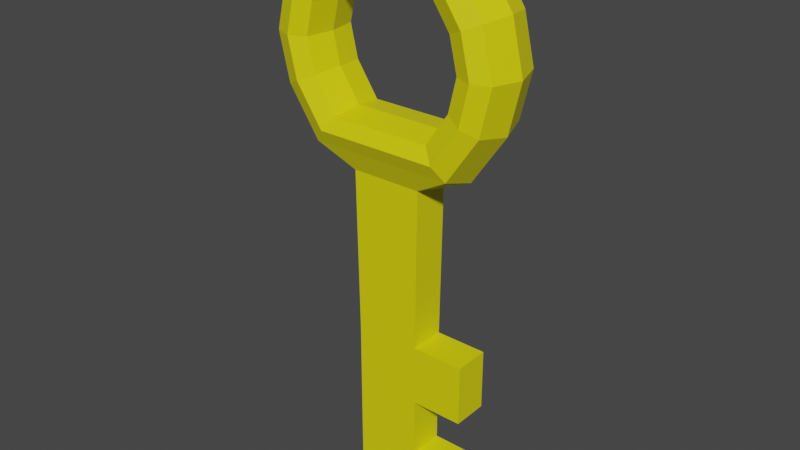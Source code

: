 # Source: key.blend  (saved by Blender 3.0.42; exported with 4.5.12 LTS)
import bpy
from mathutils import Matrix  # noqa: F401  (used for matrix-valued properties, if any)

bpy.ops.wm.read_factory_settings(use_empty=True)
scene = bpy.context.scene
scene.name = 'Scene'

# ---- collections
col_collection = bpy.data.collections.new('Collection'); scene.collection.children.link(col_collection)

# ---- materials (node trees are filled in below, after node groups)
mat_material_001 = bpy.data.materials.new('Material.001')
mat_material_001.use_transparent_shadow = False

# ---- material node trees
mat_material_001.use_nodes = True; mat_material_001.node_tree.nodes.clear()
_N = mat_material_001.node_tree.nodes; _L = mat_material_001.node_tree.links
n0 = _N.new('ShaderNodeBsdfPrincipled'); n0.name = 'Principled BSDF'; n0.location = (10, 300)
n0.distribution = 'GGX'
n0.subsurface_method = 'RANDOM_WALK_SKIN'
n0.inputs[0].default_value = (0.8, 0.7375, 0.00164, 1.0)
n0.inputs[3].default_value = 1.45
n0.inputs[27].default_value = (0.0, 0.0, 0.0, 1.0)
n0.inputs[28].default_value = 1.0
n1 = _N.new('ShaderNodeOutputMaterial'); n1.name = 'Material Output'; n1.location = (300, 300)
_L.new(n0.outputs[0], n1.inputs[0])
n1.is_active_output = True

# ---- world
world_world = bpy.data.worlds.new('World'); scene.world = world_world
world_world.use_nodes = True; world_world.node_tree.nodes.clear()
_N = world_world.node_tree.nodes; _L = world_world.node_tree.links
n0 = _N.new('ShaderNodeOutputWorld'); n0.name = 'World Output'; n0.location = (300, 300)
n1 = _N.new('ShaderNodeBackground'); n1.name = 'Background'; n1.location = (10, 300)
n1.inputs[0].default_value = (0.05088, 0.05088, 0.05088, 1.0)
_L.new(n1.outputs[0], n0.inputs[0])
n0.is_active_output = True
world_world.color = (0.05088, 0.05088, 0.05088)
world_world.use_sun_shadow = False
world_world.sun_shadow_jitter_overblur = 0.0

# ---- meshes
me_cube_001 = bpy.data.meshes.new('Cube.001')
me_cube_001.from_pydata([(-0.2457, -0.1306, -1.28), (-0.2621, -0.1367, 1.146), (-0.2457, 0.1306, -1.28), (-0.2621, 0.1367, 1.146), (0.3139, -0.1306, -1.28), (0.2532, -0.1367, 1.146), (0.3139, 0.1306, -1.28), (0.2532, 0.1367, 1.146), (-0.2457, -0.1306, -0.9154), (-0.2457, -0.1306, -0.473), (-0.2457, -0.1306, -0.0307), (-0.2457, 0.1306, -0.0307), (-0.2457, 0.1306, -0.473), (-0.2457, 0.1306, -0.9154), (0.2385, 0.1306, -0.0307), (0.2385, 0.1306, -0.473), (0.2385, 0.1306, -0.9154), (0.2385, -0.1306, -0.0307), (0.2385, -0.1306, -0.473), (0.2385, -0.1306, -0.9154), (0.6171, 0.1306, -0.9154), (0.6171, 0.1306, -1.28), (0.6171, -0.1306, -1.28), (0.6171, -0.1306, -0.9154), (0.6171, 0.1306, -0.0307), (0.6171, 0.1306, -0.473), (0.6171, -0.1306, -0.0307), (0.6171, -0.1306, -0.473), (-0.5234, -0.2052, 1.304), (-0.5234, 0.2052, 1.304), (0.5235, 0.2052, 1.304), (0.5235, -0.2052, 1.304), (-0.5234, -0.2052, 2.671), (-0.5234, 0.2052, 2.671), (0.5235, 0.2052, 2.671), (0.5235, -0.2052, 2.671), (0.8381, -0.2052, 1.987), (-0.838, -0.2052, 1.987), (-0.838, 0.2052, 1.987), (0.8381, 0.2052, 1.987), (-0.7574, -0.2052, 1.646), (0.7576, 0.2052, 1.646), (0.7576, -0.2052, 1.646), (-0.7574, 0.2052, 1.646), (0.7576, -0.2052, 2.329), (-0.7574, 0.2052, 2.329), (-0.7574, -0.2052, 2.329), (0.7576, 0.2052, 2.329), (-0.01929, 0.1306, -1.28), (-0.02012, 0.1367, 1.146), (-0.01929, -0.1306, -1.28), (-0.02012, -0.1367, 1.146), (-0.01929, -0.1306, -0.9154), (-0.01929, -0.1306, -0.473), (-0.01929, -0.1306, -0.0307), (-0.01929, 0.1306, -0.9154), (-0.01929, 0.1306, -0.473), (-0.01929, 0.1306, -0.0307), (7.021e-05, 0.2052, 1.304), (7.021e-05, -0.2052, 1.304), (7.021e-05, 0.2052, 2.772), (7.021e-05, -0.2052, 2.772), (-0.3678, -0.2052, 1.509), (-0.3678, 0.2052, 1.509), (0.368, 0.2052, 1.509), (0.368, -0.2052, 1.509), (-0.3678, -0.2052, 2.47), (-0.3678, 0.2052, 2.47), (0.368, 0.2052, 2.47), (0.368, -0.2052, 2.47), (0.5891, -0.2052, 1.99), (-0.589, -0.2052, 1.99), (-0.589, 0.2052, 1.99), (0.5891, 0.2052, 1.99), (-0.5324, -0.2052, 1.75), (0.5325, 0.2052, 1.75), (0.5325, -0.2052, 1.75), (-0.5324, 0.2052, 1.75), (0.5325, -0.2052, 2.23), (-0.5324, 0.2052, 2.23), (-0.5324, -0.2052, 2.23), (0.5325, 0.2052, 2.23), (7.021e-05, 0.2052, 1.509), (7.021e-05, -0.2052, 1.509), (7.021e-05, 0.2052, 2.541), (7.021e-05, -0.2052, 2.541), (0.5013, 8.135e-11, 2.216), (0.3464, 8.135e-11, 2.442), (7.021e-05, 8.135e-11, 2.509), (-0.3462, 8.135e-11, 2.442), (-0.5011, 8.135e-11, 2.216), (-0.5544, 8.135e-11, 1.99), (-0.5011, 8.135e-11, 1.764), (-0.3462, 8.135e-11, 1.538), (7.021e-05, 8.135e-11, 1.538), (0.3464, 8.135e-11, 1.538), (0.5013, 8.135e-11, 1.764), (0.5545, 8.135e-11, 1.99), (-0.2457, 2.278e-10, -1.28), (-0.2621, 3.198e-10, 1.146), (0.3139, 2.278e-10, -1.28), (0.2532, 3.198e-10, 1.146), (0.2385, 2.278e-10, -0.9154), (0.2385, 2.278e-10, -0.473), (0.2385, 2.278e-10, -0.0307), (-0.2457, 2.278e-10, -0.9154), (-0.2457, 2.278e-10, -0.473), (-0.2457, 2.278e-10, -0.0307), (0.6171, 2.278e-10, -1.28), (0.6171, 2.278e-10, -0.9154), (0.6171, 2.278e-10, -0.473), (0.6171, 2.278e-10, -0.0307), (-0.5638, 8.135e-11, 1.246), (0.5639, 8.135e-11, 1.246), (-0.5638, 8.135e-11, 2.718), (0.5639, 8.135e-11, 2.718), (-0.9026, 8.135e-11, 1.982), (0.9028, 8.135e-11, 1.982), (0.816, 8.135e-11, 1.614), (-0.8159, 8.135e-11, 1.614), (-0.8159, 8.135e-11, 2.35), (0.816, 8.135e-11, 2.35), (7.021e-05, 8.135e-11, 2.827), (-0.01929, 2.278e-10, -1.28), (-0.4456, 0.254, 1.407), (-0.6449, 0.254, 1.698), (-0.7135, 0.254, 1.989), (0.6451, 0.254, 2.28), (0.7136, 0.254, 1.989), (-0.6449, 0.254, 2.28), (-0.4456, 0.254, 2.571), (7.021e-05, 0.254, 1.407), (0.6451, 0.254, 1.698), (0.4457, 0.254, 1.407), (0.4457, 0.254, 2.571), (7.021e-05, 0.254, 2.657), (0.4457, -0.254, 2.571), (7.021e-05, -0.254, 2.657), (-0.4456, -0.254, 1.407), (7.021e-05, -0.254, 1.407), (-0.4456, -0.254, 2.571), (0.6451, -0.254, 2.28), (-0.6449, -0.254, 1.698), (0.7136, -0.254, 1.989), (-0.7135, -0.254, 1.989), (-0.6449, -0.254, 2.28), (0.4457, -0.254, 1.407), (0.6451, -0.254, 1.698)], [], [(107, 99, 3, 11), (57, 49, 7, 14), (104, 101, 5, 17), (54, 51, 1, 10), (123, 100, 4, 50), (51, 5, 31, 59), (50, 52, 8, 0), (52, 53, 9, 8), (53, 54, 10, 9), (104, 17, 26, 111), (102, 103, 18, 19), (19, 4, 22, 23), (48, 55, 16, 6), (55, 56, 15, 16), (56, 57, 14, 15), (98, 105, 13, 2), (105, 106, 12, 13), (106, 107, 11, 12), (108, 109, 23, 22), (110, 111, 26, 27), (100, 6, 21, 108), (102, 19, 23, 109), (15, 14, 24, 25), (103, 15, 25, 110), (6, 16, 20, 21), (17, 18, 27, 26), (49, 3, 29, 58), (101, 7, 30, 113), (99, 1, 28, 112), (122, 114, 32, 61), (121, 47, 34, 115), (120, 46, 32, 114), (119, 40, 37, 116), (118, 41, 39, 117), (113, 30, 41, 118), (112, 28, 40, 119), (116, 37, 46, 120), (117, 39, 47, 121), (115, 122, 61, 35), (7, 49, 58, 30), (12, 11, 57, 56), (13, 12, 56, 55), (2, 13, 55, 48), (18, 17, 54, 53), (19, 18, 53, 52), (4, 19, 52, 50), (1, 51, 59, 28), (98, 123, 50, 0), (17, 5, 51, 54), (11, 3, 49, 57), (136, 137, 85, 69), (124, 125, 77, 63), (138, 139, 83, 62), (125, 126, 72, 77), (137, 140, 66, 85), (127, 128, 73, 81), (141, 136, 69, 78), (142, 138, 62, 74), (143, 141, 78, 70), (129, 130, 67, 79), (126, 129, 79, 72), (131, 124, 63, 82), (144, 142, 74, 71), (132, 133, 64, 75), (140, 145, 80, 66), (139, 146, 65, 83), (128, 132, 75, 73), (133, 131, 82, 64), (147, 143, 70, 76), (134, 127, 81, 68), (130, 135, 84, 67), (135, 134, 68, 84), (146, 147, 76, 65), (145, 144, 71, 80), (86, 87, 68, 81), (88, 87, 69, 85), (88, 89, 67, 84), (90, 89, 66, 80), (90, 91, 72, 79), (92, 91, 71, 74), (92, 93, 63, 77), (94, 82, 63, 93), (94, 83, 65, 95), (96, 95, 65, 76), (96, 97, 73, 75), (86, 97, 70, 78), (81, 73, 97, 86), (76, 70, 97, 96), (75, 64, 95, 96), (82, 94, 95, 64), (83, 94, 93, 62), (74, 62, 93, 92), (77, 72, 91, 92), (80, 71, 91, 90), (79, 67, 89, 90), (85, 66, 89, 88), (84, 68, 87, 88), (78, 69, 87, 86), (2, 48, 123, 98), (34, 60, 122, 115), (36, 117, 121, 44), (38, 116, 120, 45), (29, 112, 119, 43), (31, 113, 118, 42), (42, 118, 117, 36), (43, 119, 116, 38), (45, 120, 114, 33), (44, 121, 115, 35), (60, 33, 114, 122), (3, 99, 112, 29), (5, 101, 113, 31), (18, 103, 110, 27), (16, 102, 109, 20), (4, 100, 108, 22), (25, 24, 111, 110), (21, 20, 109, 108), (9, 10, 107, 106), (8, 9, 106, 105), (0, 8, 105, 98), (16, 15, 103, 102), (14, 104, 111, 24), (48, 6, 100, 123), (14, 7, 101, 104), (10, 1, 99, 107), (60, 34, 134, 135), (33, 60, 135, 130), (34, 47, 127, 134), (30, 58, 131, 133), (39, 41, 132, 128), (41, 30, 133, 132), (58, 29, 124, 131), (38, 45, 129, 126), (45, 33, 130, 129), (47, 39, 128, 127), (43, 38, 126, 125), (29, 43, 125, 124), (46, 37, 144, 145), (31, 42, 147, 146), (42, 36, 143, 147), (59, 31, 146, 139), (32, 46, 145, 140), (37, 40, 142, 144), (36, 44, 141, 143), (40, 28, 138, 142), (44, 35, 136, 141), (61, 32, 140, 137), (28, 59, 139, 138), (35, 61, 137, 136)])
_uv = me_cube_001.uv_layers.new(name='UVMap')
_uv.uv.foreach_set('vector', [0.5296, 0.125, 0.625, 0.125, 0.625, 0.25, 0.5296, 0.25, 0.5296, 0.375, 0.625, 0.375, 0.625, 0.5, 0.5296, 0.5, 0.5296, 0.625, 0.625, 0.625, 0.625, 0.75, 0.5296, 0.75, 0.5296, 0.875, 0.625, 0.875, 0.625, 1.0, 0.5296, 1.0, 0.25, 0.625, 0.375, 0.625, 0.375, 0.75, 0.25, 0.75, 0.625, 0.875, 0.625, 0.75, 0.625, 0.75, 0.625, 0.875, 0.375, 0.875, 0.4046, 0.875, 0.4046, 1.0, 0.375, 1.0, 0.4046, 0.875, 0.4671, 0.875, 0.4671, 1.0, 0.4046, 1.0, 0.4671, 0.875, 0.5296, 0.875, 0.5296, 1.0, 0.4671, 1.0, 0.5296, 0.625, 0.5296, 0.75, 0.5296, 0.75, 0.5296, 0.625, 0.4046, 0.625, 0.4671, 0.625, 0.4671, 0.75, 0.4046, 0.75, 0.4046, 0.75, 0.375, 0.75, 0.375, 0.75, 0.4046, 0.75, 0.375, 0.375, 0.4046, 0.375, 0.4046, 0.5, 0.375, 0.5, 0.4046, 0.375, 0.4671, 0.375, 0.4671, 0.5, 0.4046, 0.5, 0.4671, 0.375, 0.5296, 0.375, 0.5296, 0.5, 0.4671, 0.5, 0.375, 0.125, 0.4046, 0.125, 0.4046, 0.25, 0.375, 0.25, 0.4046, 0.125, 0.4671, 0.125, 0.4671, 0.25, 0.4046, 0.25, 0.4671, 0.125, 0.5296, 0.125, 0.5296, 0.25, 0.4671, 0.25, 0.375, 0.625, 0.4046, 0.625, 0.4046, 0.75, 0.375, 0.75, 0.4671, 0.625, 0.5296, 0.625, 0.5296, 0.75, 0.4671, 0.75, 0.375, 0.625, 0.375, 0.5, 0.375, 0.5, 0.375, 0.625, 0.4046, 0.625, 0.4046, 0.75, 0.4046, 0.75, 0.4046, 0.625, 0.4671, 0.5, 0.5296, 0.5, 0.5296, 0.5, 0.4671, 0.5, 0.4671, 0.625, 0.4671, 0.5, 0.4671, 0.5, 0.4671, 0.625, 0.375, 0.5, 0.4046, 0.5, 0.4046, 0.5, 0.375, 0.5, 0.5296, 0.75, 0.4671, 0.75, 0.4671, 0.75, 0.5296, 0.75, 0.625, 0.375, 0.625, 0.25, 0.625, 0.25, 0.625, 0.375, 0.625, 0.625, 0.625, 0.5, 0.625, 0.5, 0.625, 0.625, 0.625, 0.125, 0.625, 0.0, 0.625, 0.0, 0.625, 0.125, 0.75, 0.625, 0.875, 0.625, 0.875, 0.75, 0.75, 0.75, 0.625, 0.625, 0.625, 0.5, 0.625, 0.5, 0.625, 0.625, 0.625, 0.125, 0.625, 0.0, 0.625, 0.0, 0.625, 0.125, 0.625, 0.125, 0.625, 0.0, 0.625, 0.0, 0.625, 0.125, 0.625, 0.625, 0.625, 0.5, 0.625, 0.5, 0.625, 0.625, 0.625, 0.625, 0.625, 0.5, 0.625, 0.5, 0.625, 0.625, 0.625, 0.125, 0.625, 0.0, 0.625, 0.0, 0.625, 0.125, 0.625, 0.125, 0.625, 0.0, 0.625, 0.0, 0.625, 0.125, 0.625, 0.625, 0.625, 0.5, 0.625, 0.5, 0.625, 0.625, 0.625, 0.625, 0.75, 0.625, 0.75, 0.75, 0.625, 0.75, 0.625, 0.5, 0.625, 0.375, 0.625, 0.375, 0.625, 0.5, 0.4671, 0.25, 0.5296, 0.25, 0.5296, 0.375, 0.4671, 0.375, 0.4046, 0.25, 0.4671, 0.25, 0.4671, 0.375, 0.4046, 0.375, 0.375, 0.25, 0.4046, 0.25, 0.4046, 0.375, 0.375, 0.375, 0.4671, 0.75, 0.5296, 0.75, 0.5296, 0.875, 0.4671, 0.875, 0.4046, 0.75, 0.4671, 0.75, 0.4671, 0.875, 0.4046, 0.875, 0.375, 0.75, 0.4046, 0.75, 0.4046, 0.875, 0.375, 0.875, 0.625, 1.0, 0.625, 0.875, 0.625, 0.875, 0.625, 1.0, 0.125, 0.625, 0.25, 0.625, 0.25, 0.75, 0.125, 0.75, 0.5296, 0.75, 0.625, 0.75, 0.625, 0.875, 0.5296, 0.875, 0.5296, 0.25, 0.625, 0.25, 0.625, 0.375, 0.5296, 0.375, 0.625, 0.75, 0.75, 0.75, 0.75, 0.75, 0.625, 0.75, 0.625, 0.25, 0.625, 0.25, 0.625, 0.25, 0.625, 0.25, 0.625, 1.0, 0.625, 0.875, 0.625, 0.875, 0.625, 1.0, 0.625, 0.25, 0.625, 0.25, 0.625, 0.25, 0.625, 0.25, 0.75, 0.75, 0.875, 0.75, 0.875, 0.75, 0.75, 0.75, 0.625, 0.5, 0.625, 0.5, 0.625, 0.5, 0.625, 0.5, 0.625, 0.75, 0.625, 0.75, 0.625, 0.75, 0.625, 0.75, 0.625, 0.0, 0.625, 0.0, 0.625, 0.0, 0.625, 0.0, 0.625, 0.75, 0.625, 0.75, 0.625, 0.75, 0.625, 0.75, 0.625, 0.25, 0.625, 0.25, 0.625, 0.25, 0.625, 0.25, 0.625, 0.25, 0.625, 0.25, 0.625, 0.25, 0.625, 0.25, 0.625, 0.375, 0.625, 0.25, 0.625, 0.25, 0.625, 0.375, 0.625, 0.0, 0.625, 0.0, 0.625, 0.0, 0.625, 0.0, 0.625, 0.5, 0.625, 0.5, 0.625, 0.5, 0.625, 0.5, 0.625, 0.0, 0.625, 0.0, 0.625, 0.0, 0.625, 0.0, 0.625, 0.875, 0.625, 0.75, 0.625, 0.75, 0.625, 0.875, 0.625, 0.5, 0.625, 0.5, 0.625, 0.5, 0.625, 0.5, 0.625, 0.5, 0.625, 0.375, 0.625, 0.375, 0.625, 0.5, 0.625, 0.75, 0.625, 0.75, 0.625, 0.75, 0.625, 0.75, 0.625, 0.5, 0.625, 0.5, 0.625, 0.5, 0.625, 0.5, 0.875, 0.5, 0.75, 0.5, 0.75, 0.5, 0.875, 0.5, 0.75, 0.5, 0.625, 0.5, 0.625, 0.5, 0.75, 0.5, 0.625, 0.75, 0.625, 0.75, 0.625, 0.75, 0.625, 0.75, 0.625, 0.0, 0.625, 0.0, 0.625, 0.0, 0.625, 0.0, 0.625, 0.625, 0.625, 0.625, 0.625, 0.5, 0.625, 0.5, 0.75, 0.625, 0.625, 0.625, 0.625, 0.75, 0.75, 0.75, 0.75, 0.625, 0.875, 0.625, 0.875, 0.5, 0.75, 0.5, 0.625, 0.125, 0.75, 0.25, 0.625, 0.0, 0.625, 0.0, 0.625, 0.125, 0.625, 0.125, 0.625, 0.25, 0.625, 0.25, 0.625, 0.125, 0.625, 0.125, 0.625, 0.0, 0.625, 0.0, 0.625, 0.125, 0.625, 0.125, 0.625, 0.25, 0.625, 0.25, 0.625, 0.625, 0.625, 0.375, 0.625, 0.25, 0.625, 0.125, 0.625, 0.625, 0.625, 0.875, 0.625, 0.75, 0.625, 0.625, 0.625, 0.625, 0.625, 0.625, 0.625, 0.75, 0.625, 0.75, 0.625, 0.625, 0.625, 0.625, 0.625, 0.5, 0.625, 0.5, 0.625, 0.625, 0.625, 0.625, 0.625, 0.75, 0.625, 0.75, 0.625, 0.5, 0.625, 0.5, 0.625, 0.625, 0.625, 0.625, 0.625, 0.75, 0.625, 0.75, 0.625, 0.625, 0.625, 0.625, 0.625, 0.5, 0.625, 0.5, 0.625, 0.625, 0.625, 0.625, 0.625, 0.375, 0.625, 0.625, 0.625, 0.625, 0.625, 0.5, 0.625, 0.875, 0.625, 0.625, 0.625, 0.125, 0.625, 0.0, 0.625, 0.0, 0.625, 0.0, 0.625, 0.125, 0.625, 0.125, 0.625, 0.25, 0.625, 0.25, 0.625, 0.125, 0.625, 0.125, 0.625, 0.0, 0.625, 0.0, 0.625, 0.125, 0.625, 0.125, 0.625, 0.25, 0.875, 0.5, 0.75, 0.25, 0.625, 0.125, 0.75, 0.75, 0.875, 0.75, 0.875, 0.625, 0.75, 0.625, 0.75, 0.5, 0.625, 0.5, 0.625, 0.625, 0.75, 0.625, 0.625, 0.75, 0.625, 0.75, 0.625, 0.625, 0.625, 0.625, 0.125, 0.5, 0.25, 0.5, 0.25, 0.625, 0.125, 0.625, 0.625, 0.5, 0.75, 0.5, 0.75, 0.625, 0.625, 0.625, 0.625, 0.75, 0.625, 0.625, 0.625, 0.625, 0.625, 0.75, 0.625, 0.25, 0.625, 0.125, 0.625, 0.125, 0.625, 0.25, 0.625, 0.25, 0.625, 0.125, 0.625, 0.125, 0.625, 0.25, 0.625, 0.75, 0.625, 0.625, 0.625, 0.625, 0.625, 0.75, 0.625, 0.75, 0.625, 0.625, 0.625, 0.625, 0.625, 0.75, 0.625, 0.25, 0.625, 0.125, 0.625, 0.125, 0.625, 0.25, 0.625, 0.25, 0.625, 0.125, 0.625, 0.125, 0.625, 0.25, 0.625, 0.75, 0.625, 0.625, 0.625, 0.625, 0.625, 0.75, 0.75, 0.5, 0.875, 0.5, 0.875, 0.625, 0.75, 0.625, 0.625, 0.25, 0.625, 0.125, 0.625, 0.125, 0.625, 0.25, 0.625, 0.75, 0.625, 0.625, 0.625, 0.625, 0.625, 0.75, 0.4671, 0.75, 0.4671, 0.625, 0.4671, 0.625, 0.4671, 0.75, 0.4046, 0.5, 0.4046, 0.625, 0.4046, 0.625, 0.4046, 0.5, 0.375, 0.75, 0.375, 0.625, 0.375, 0.625, 0.375, 0.75, 0.4671, 0.5, 0.5296, 0.5, 0.5296, 0.625, 0.4671, 0.625, 0.375, 0.5, 0.4046, 0.5, 0.4046, 0.625, 0.375, 0.625, 0.4671, 0.0, 0.5296, 0.0, 0.5296, 0.125, 0.4671, 0.125, 0.4046, 0.0, 0.4671, 0.0, 0.4671, 0.125, 0.4046, 0.125, 0.375, 0.0, 0.4046, 0.0, 0.4046, 0.125, 0.375, 0.125, 0.4046, 0.5, 0.4671, 0.5, 0.4671, 0.625, 0.4046, 0.625, 0.5296, 0.5, 0.5296, 0.625, 0.5296, 0.625, 0.5296, 0.5, 0.25, 0.5, 0.375, 0.5, 0.375, 0.625, 0.25, 0.625, 0.5296, 0.5, 0.625, 0.5, 0.625, 0.625, 0.5296, 0.625, 0.5296, 0.0, 0.625, 0.0, 0.625, 0.125, 0.5296, 0.125, 0.75, 0.5, 0.625, 0.5, 0.625, 0.5, 0.75, 0.5, 0.875, 0.5, 0.75, 0.5, 0.75, 0.5, 0.875, 0.5, 0.625, 0.5, 0.625, 0.5, 0.625, 0.5, 0.625, 0.5, 0.625, 0.5, 0.625, 0.375, 0.625, 0.375, 0.625, 0.5, 0.625, 0.5, 0.625, 0.5, 0.625, 0.5, 0.625, 0.5, 0.625, 0.5, 0.625, 0.5, 0.625, 0.5, 0.625, 0.5, 0.625, 0.375, 0.625, 0.25, 0.625, 0.25, 0.625, 0.375, 0.625, 0.25, 0.625, 0.25, 0.625, 0.25, 0.625, 0.25, 0.625, 0.25, 0.625, 0.25, 0.625, 0.25, 0.625, 0.25, 0.625, 0.5, 0.625, 0.5, 0.625, 0.5, 0.625, 0.5, 0.625, 0.25, 0.625, 0.25, 0.625, 0.25, 0.625, 0.25, 0.625, 0.25, 0.625, 0.25, 0.625, 0.25, 0.625, 0.25, 0.625, 0.0, 0.625, 0.0, 0.625, 0.0, 0.625, 0.0, 0.625, 0.75, 0.625, 0.75, 0.625, 0.75, 0.625, 0.75, 0.625, 0.75, 0.625, 0.75, 0.625, 0.75, 0.625, 0.75, 0.625, 0.875, 0.625, 0.75, 0.625, 0.75, 0.625, 0.875, 0.625, 0.0, 0.625, 0.0, 0.625, 0.0, 0.625, 0.0, 0.625, 0.0, 0.625, 0.0, 0.625, 0.0, 0.625, 0.0, 0.625, 0.75, 0.625, 0.75, 0.625, 0.75, 0.625, 0.75, 0.625, 0.0, 0.625, 0.0, 0.625, 0.0, 0.625, 0.0, 0.625, 0.75, 0.625, 0.75, 0.625, 0.75, 0.625, 0.75, 0.75, 0.75, 0.875, 0.75, 0.875, 0.75, 0.75, 0.75, 0.625, 1.0, 0.625, 0.875, 0.625, 0.875, 0.625, 1.0, 0.625, 0.75, 0.75, 0.75, 0.75, 0.75, 0.625, 0.75])
me_cube_001.materials.append(mat_material_001)
me_cube_001.use_remesh_fix_poles = True
me_cube_001.use_remesh_preserve_attributes = False
me_cube_001.update()

# ---- objects
ob_cube = bpy.data.objects.new('Cube', me_cube_001)

# ---- transforms, parenting, visibility, modifiers, constraints
ob_cube.location = (0.0, 0.0, 0.0)
ob_cube.scale = (0.5, 0.5, 0.5)

# ---- collection membership
col_collection.objects.link(ob_cube)

# ---- scene / render settings (as saved in the file)
scene.frame_start = 1; scene.frame_end = 250; scene.frame_set(1)
scene.render.engine = 'BLENDER_EEVEE_NEXT'
scene.cycles.sampling_pattern = 'TABULATED_SOBOL'
scene.cycles.use_light_tree = False
scene.view_settings.view_transform = 'Filmic'
bpy.context.view_layer.update()

# ---- added for rendering (the .blend has no active camera and no usable light): camera, sun
cam_auto = bpy.data.cameras.new('AutoCamera')
cam_auto.lens = 50.0
cam_auto.sensor_width = 36.0
cam_auto.clip_end = 1000.0
ob_auto_camera = bpy.data.objects.new('AutoCamera', cam_auto)
scene.collection.objects.link(ob_auto_camera)
ob_auto_camera.location = (2.08859, -2.50626, 2.05775)
ob_auto_camera.rotation_euler = (1.09748, -7.21219e-08, 0.694738)
scene.camera = ob_auto_camera
light_auto_sun = bpy.data.lights.new('AutoSun', 'SUN')
light_auto_sun.energy = 3.0
light_auto_sun.angle = 0.0523599
ob_auto_sun = bpy.data.objects.new('AutoSun', light_auto_sun)
scene.collection.objects.link(ob_auto_sun)
ob_auto_sun.rotation_euler = (0.872665, 0.174533, 0.523599)
bpy.context.view_layer.update()
